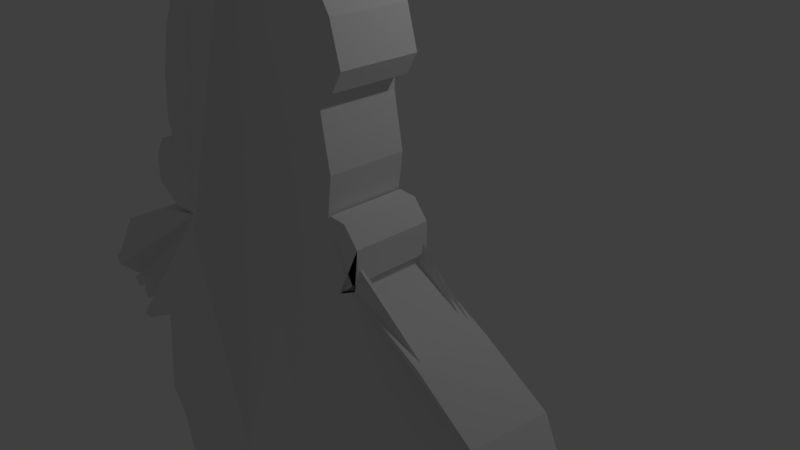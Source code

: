 # Source: person4_ekaterina.blend  (saved by Blender 2.78.0; exported with 4.5.12 LTS)
import bpy
from mathutils import Matrix  # noqa: F401  (used for matrix-valued properties, if any)

bpy.ops.wm.read_factory_settings(use_empty=True)
scene = bpy.context.scene
scene.name = 'Scene'

# ---- collections
col_collection_1 = bpy.data.collections.new('Collection 1'); scene.collection.children.link(col_collection_1)

# ---- world
world_world = bpy.data.worlds.new('World'); scene.world = world_world
world_world.color = (0.05088, 0.05088, 0.05088)
world_world.use_sun_shadow = False
world_world.sun_shadow_jitter_overblur = 0.0
world_world.cycles.sampling_method = 'MANUAL'

# ---- cameras
cam_camera = bpy.data.cameras.new('Camera')
cam_camera.clip_end = 100.0
cam_camera.lens = 35.0
cam_camera.sensor_width = 32.0
cam_camera.sensor_height = 18.0
cam_camera.ortho_scale = 7.314
cam_camera.dof.focus_distance = 0.0
cam_camera.dof.aperture_fstop = 128.0

# ---- lights
light_lamp = bpy.data.lights.new('Lamp', 'POINT')
light_lamp.transmission_factor = 0.0
light_lamp.cutoff_distance = 30.0
light_lamp.energy = 100.0
light_lamp.shadow_buffer_clip_start = 1.001
light_lamp.shadow_soft_size = 0.1
light_lamp.shadow_maximum_resolution = 0.006
light_lamp.use_absolute_resolution = True

# ---- meshes
me_cube_002 = bpy.data.meshes.new('Cube.002')
me_cube_002.from_pydata([(1.563, 2.426, -0.3425), (1.528, 2.426, -0.4122), (1.79, 2.426, -0.3599), (1.981, 2.426, -0.9702), (1.981, 2.426, -0.5866), (1.685, 2.426, -1.214), (1.685, 3.419, -1.214), (1.981, 3.419, -0.9702), (1.981, 3.419, -0.5866), (1.79, 3.419, -0.3599), (1.563, 3.419, -0.3425), (1.528, 3.419, -0.4122), (1.598, 3.419, 0.1108), (1.511, 3.419, 0.5641), (1.476, 3.419, 0.7733), (1.476, 3.419, 0.9128), (1.668, 3.419, 0.9826), (1.807, 3.419, 1.227), (1.668, 3.419, 1.715), (1.511, 3.419, 1.959), (1.615, 3.419, 2.36), (1.354, 3.419, 2.796), (0.9353, 3.419, 3.162), (0.4122, 3.419, 3.197), (0.3076, 3.419, 3.145), (0.04611, 3.419, 3.301), (-0.3898, 3.419, 3.458), (-0.9826, 3.419, 3.197), (-1.192, 3.419, 2.744), (-1.192, 3.419, 2.447), (-1.122, 3.419, 2.203), (-1.401, 3.419, 2.203), (-1.54, 3.419, 1.872), (-1.296, 3.419, 1.628), (-1.227, 3.419, 1.366), (-1.366, 3.419, 1.157), (-1.558, 3.419, 0.4595), (-1.61, 3.419, -0.09841), (-1.523, 3.419, -0.4122), (-1.837, 3.419, -0.4297), (-2.011, 3.419, -0.7086), (-2.029, 3.419, -1.075), (-1.645, 3.419, -1.319), (-1.227, 3.419, -1.301), (-2.098, 3.419, -1.528), (-3.127, 3.419, -2.034), (-3.633, 3.419, -2.766), (-3.807, 3.419, -2.905), (-3.737, 3.419, -3.045), (-3.981, 2.962, -3.202), (-3.979, 2.948, -3.331), (-4.086, 2.955, -3.446), (-4.019, 2.973, -3.481), (-4.138, 2.947, -3.585), (-3.999, 2.955, -3.707), (-3.842, 2.955, -3.62), (-3.894, 2.962, -3.76), (-3.807, 2.941, -3.864), (-3.563, 2.92, -3.725), (-3.563, 2.954, -3.882), (-3.371, 2.948, -3.969), (-3.11, 3.419, -3.655), (-2.953, 3.419, -3.655), (-2.273, 3.419, -3.272), (-2.412, 3.419, -4.527), (-2.203, 3.419, -5.137), (-2.081, 3.419, -5.678), (-1.558, 3.419, -6.881), (-1.384, 3.419, -6.985), (-1.296, 3.419, -7.264), (-0.8954, 3.419, -7.369), (-0.4072, 3.419, -7.282), (-0.3723, 3.419, -6.846), (-0.3026, 3.419, -6.794), (-0.0585, 3.419, -5.678), (0.8481, 3.419, -5.678), (1.092, 3.419, -6.811), (1.232, 3.419, -6.898), (1.319, 3.419, -7.264), (1.72, 3.419, -7.404), (1.999, 3.419, -7.264), (2.086, 3.419, -6.863), (2.243, 3.419, -6.794), (2.348, 3.419, -5.835), (2.365, 3.419, -5.521), (2.836, 3.419, -4.457), (2.888, 3.419, -3.603), (2.749, 3.419, -3.01), (3.411, 3.012, -3.603), (3.69, 3.103, -3.969), (3.969, 3.075, -3.986), (3.934, 3.041, -3.76), (4.3, 3.026, -3.952), (4.405, 3.047, -3.847), (4.265, 3.075, -3.603), (4.492, 3.068, -3.76), (4.632, 3.068, -3.585), (4.405, 3.068, -3.463), (4.771, 3.047, -3.498), (4.719, 3.06, -3.289), (4.213, 3.138, -3.01), (4.353, 3.138, -2.801), (3.742, 3.419, -2.138), (2.853, 3.419, -1.58), (1.929, 3.419, -1.092), (1.929, 3.419, -1.005), (1.598, 2.426, 0.1108), (1.511, 2.426, 0.5641), (1.476, 2.426, 0.7733), (1.476, 2.426, 0.9128), (1.668, 2.426, 0.9826), (1.807, 2.426, 1.227), (1.668, 2.426, 1.715), (1.511, 2.426, 1.959), (1.615, 2.426, 2.36), (1.354, 2.426, 2.796), (0.9353, 2.426, 3.162), (0.4122, 2.426, 3.197), (0.3076, 2.426, 3.145), (0.04611, 2.426, 3.301), (-0.3898, 2.426, 3.458), (-0.9826, 2.426, 3.197), (-1.192, 2.426, 2.744), (-1.192, 2.426, 2.447), (-1.122, 2.426, 2.203), (-1.401, 2.426, 2.203), (-1.54, 2.426, 1.872), (-1.296, 2.426, 1.628), (-1.227, 2.426, 1.366), (-1.366, 2.426, 1.157), (-1.558, 2.426, 0.4595), (-1.61, 2.426, -0.09841), (-1.523, 2.426, -0.4122), (-1.837, 2.426, -0.4297), (-2.011, 2.426, -0.7086), (-2.029, 2.426, -1.075), (-1.645, 2.426, -1.319), (-1.227, 2.426, -1.301), (-2.098, 2.426, -1.528), (-3.127, 2.426, -2.034), (-3.633, 2.426, -2.766), (-3.807, 2.426, -2.905), (-3.737, 2.426, -3.045), (-3.981, 2.847, -3.202), (-4.143, 2.818, -3.366), (-4.086, 2.791, -3.446), (-3.894, 2.825, -3.446), (-4.138, 2.812, -3.585), (-3.999, 2.818, -3.707), (-3.842, 2.833, -3.62), (-3.894, 2.833, -3.76), (-3.807, 2.84, -3.864), (-3.563, 2.882, -3.725), (-3.563, 2.826, -3.882), (-3.371, 2.854, -3.969), (-3.11, 2.426, -3.655), (-2.953, 2.426, -3.655), (-2.298, 2.432, -3.307), (-2.459, 2.417, -4.665), (-2.203, 2.426, -5.137), (-2.081, 2.426, -5.678), (-1.558, 2.426, -6.881), (-1.384, 2.426, -6.985), (-1.296, 2.426, -7.264), (-0.8954, 2.426, -7.369), (-0.4072, 2.426, -7.282), (-0.3723, 2.426, -6.846), (-0.3026, 2.426, -6.794), (-0.0585, 2.426, -5.678), (0.8481, 2.426, -5.678), (1.092, 2.426, -6.811), (1.232, 2.426, -6.898), (1.319, 2.426, -7.264), (1.72, 2.426, -7.404), (1.999, 2.426, -7.264), (2.086, 2.426, -6.863), (2.243, 2.426, -6.794), (2.348, 2.426, -5.835), (2.365, 2.426, -5.521), (2.836, 2.426, -4.457), (2.888, 2.426, -3.603), (2.749, 2.426, -3.01), (3.411, 2.902, -3.603), (3.69, 2.944, -3.969), (3.969, 2.902, -3.986), (3.934, 2.959, -3.76), (4.3, 2.895, -3.952), (4.405, 2.902, -3.847), (4.265, 2.888, -3.603), (4.492, 2.882, -3.76), (4.632, 2.869, -3.585), (4.405, 2.882, -3.463), (4.771, 2.861, -3.498), (4.719, 2.854, -3.289), (4.213, 2.896, -3.01), (4.097, 2.724, -2.826), (3.637, 2.4, -2.114), (2.853, 2.426, -1.58), (1.929, 2.426, -1.092), (1.929, 2.426, -1.005), (-0.8101, 2.385, -1.669), (-0.1077, 2.214, -1.823), (0.4342, 1.957, -1.764), (0.7329, 2.415, -1.872), (1.237, 2.419, -1.662), (1.2, 2.461, -1.495), (1.407, 2.449, -1.372), (1.503, 2.461, -1.228), (1.685, 2.461, -1.204), (1.685, 2.461, -1.204), (-0.3379, 2.329, -2.057), (0.09799, 2.035, -2.165), (0.6428, 1.951, -1.923), (0.8002, 2.385, -1.609), (0.838, 2.385, -1.609), (-3.144, 2.426, -3.662), (-3.144, 2.426, -3.662), (-3.144, 2.426, -3.662), (3.465, 2.781, -3.579), (-0.3375, 2.426, -6.846), (2.086, 2.426, -6.916), (2.365, 2.426, -5.503), (-1.082, 3.464, -1.334), (0.2072, 3.419, 3.205), (-0.09492, 3.419, -5.844), (0.2466, 2.414, 3.086), (-0.02594, 2.426, -5.678), (-0.0585, 2.935, -5.678), (0.1029, 2.081, -1.8), (-0.03024, 1.968, -2.326), (-0.01376, 2.426, -5.313), (0.0556, 3.445, -1.285), (-0.09812, 1.763, -0.9308), (0.02528, 4.09, -0.7381), (-0.9908, 2.426, 1.448), (-0.9908, 2.426, 1.448), (-0.2633, 2.125, 1.616), (0.03659, 1.995, 1.628), (0.5054, 2.161, 1.423), (0.7495, 2.186, 1.233), (1.184, 2.23, 0.8224), (1.522, 2.271, 0.5691), (-0.9908, 2.426, 1.448), (-0.05321, 2.198, -4.167), (3.387, 3.008, -3.563), (-3.737, 3.419, -3.045), (-3.11, 3.419, -3.655), (-3.71, 3.375, -3.081), (1.398, 2.152, -5.32), (1.659, 2.426, -6.907), (2.183, 2.756, -6.585), (4.092, 3.258, -2.518), (3.9, 2.585, -2.522), (1.981, 2.426, -0.5866), (1.981, 2.426, -0.9702), (-3.371, 2.854, -3.969), (-3.563, 2.826, -3.882), (1.79, 2.426, -0.3599), (-3.11, 2.426, -3.655), (1.563, 2.426, -0.3425), (-2.953, 2.426, -3.655), (1.528, 2.426, -0.4122), (-2.298, 2.432, -3.307), (1.598, 2.426, 0.1108), (-2.459, 2.417, -4.665), (1.511, 2.426, 0.5641), (-2.203, 2.426, -5.137), (1.476, 2.426, 0.7733), (-2.081, 2.426, -5.678), (1.476, 2.426, 0.9128), (-1.558, 2.426, -6.881), (1.668, 2.426, 0.9826), (-1.384, 2.426, -6.985), (1.807, 2.426, 1.227), (-1.296, 2.426, -7.264), (1.668, 2.426, 1.715), (-0.8954, 2.426, -7.369), (1.511, 2.426, 1.959), (-0.4072, 2.426, -7.282), (1.615, 2.426, 2.36), (-0.3723, 2.426, -6.846), (1.354, 2.426, 2.796), (-0.3026, 2.426, -6.794), (0.9353, 2.426, 3.162), (0.4122, 2.426, 3.197), (0.8481, 2.426, -5.678), (0.3076, 2.426, 3.145), (1.092, 2.426, -6.811), (0.04611, 2.426, 3.301), (1.232, 2.426, -6.898), (-0.3898, 2.426, 3.458), (1.319, 2.426, -7.264), (-0.9826, 2.426, 3.197), (1.72, 2.426, -7.404), (-1.192, 2.426, 2.744), (1.999, 2.426, -7.264), (-1.192, 2.426, 2.447), (2.086, 2.426, -6.863), (-1.122, 2.426, 2.203), (2.243, 2.426, -6.794), (-1.401, 2.426, 2.203), (2.348, 2.426, -5.835), (-1.54, 2.426, 1.872), (2.365, 2.426, -5.521), (-1.296, 2.426, 1.628), (2.836, 2.426, -4.457), (-1.227, 2.426, 1.366), (2.888, 2.426, -3.603), (-1.366, 2.426, 1.157), (2.749, 2.426, -3.01), (-1.558, 2.426, 0.4595), (3.411, 2.902, -3.603), (-1.61, 2.426, -0.09841), (3.69, 2.944, -3.969), (-1.523, 2.426, -0.4122), (3.969, 2.902, -3.986), (-1.837, 2.426, -0.4297), (3.934, 2.959, -3.76), (-2.011, 2.426, -0.7086), (4.3, 2.895, -3.952), (-2.029, 2.426, -1.075), (4.405, 2.902, -3.847), (-1.645, 2.426, -1.319), (4.265, 2.888, -3.603), (-1.227, 2.426, -1.301), (4.492, 2.882, -3.76), (-2.098, 2.426, -1.528), (4.632, 2.869, -3.585), (-3.127, 2.426, -2.034), (4.405, 2.882, -3.463), (-3.633, 2.426, -2.766), (4.771, 2.861, -3.498), (-3.807, 2.426, -2.905), (4.719, 2.854, -3.289), (-3.737, 2.426, -3.045), (4.213, 2.896, -3.01), (-3.981, 2.847, -3.202), (4.097, 2.724, -2.826), (-4.143, 2.818, -3.366), (3.637, 2.4, -2.114), (-4.086, 2.791, -3.446), (2.853, 2.426, -1.58), (-3.894, 2.825, -3.446), (1.929, 2.426, -1.092), (-4.138, 2.812, -3.585), (1.929, 2.426, -1.005), (-3.999, 2.818, -3.707), (-3.842, 2.833, -3.62), (-3.894, 2.833, -3.76), (-3.807, 2.84, -3.864), (1.685, 2.426, -1.214), (-3.563, 2.882, -3.725), (0.2466, 2.414, 3.086), (3.9, 2.585, -2.522)], [(137, 200), (200, 201), (228, 202), (202, 203), (203, 204), (204, 205), (205, 206), (206, 207), (207, 208), (208, 209), (200, 210), (229, 211), (211, 212), (212, 213), (213, 214), (142, 215), (215, 216), (216, 217), (194, 218), (162, 219), (249, 220), (230, 221), (231, 222), (201, 228), (210, 229), (159, 230), (6, 231), (129, 234), (234, 235), (235, 236), (236, 237), (237, 238), (238, 239), (239, 240), (240, 241), (235, 242), (100, 244), (48, 245), (61, 246), (246, 247), (221, 248), (171, 249), (249, 250)], [(223, 233, 224, 73, 72, 71, 70, 69, 68, 67, 66, 65, 64, 63, 62, 61, 60, 59, 58, 57, 56, 55, 54, 53, 52, 51, 50, 49, 48, 47, 46, 45, 44, 43, 42, 41, 40, 39, 38, 37, 36, 35, 34, 33, 32, 31, 30, 29, 28, 27, 26, 25), (226, 243, 232, 225, 119, 120, 121, 122, 123, 124, 125, 126, 127, 128, 129, 130, 131, 132, 133, 134, 135, 136, 137, 138, 139, 140, 141, 142, 143, 144, 145, 146, 147, 148, 149, 150, 151, 152, 153, 154, 155, 156, 157, 158, 159, 160, 161, 162, 163, 164, 165, 166, 167, 168), (254, 253, 4, 3), (256, 255, 154, 153), (253, 257, 2, 4), (255, 258, 155, 154), (257, 259, 0, 2), (258, 260, 156, 155), (259, 261, 1, 0), (260, 262, 157, 156), (261, 263, 106, 1), (262, 264, 158, 157), (263, 265, 107, 106), (264, 266, 159, 158), (265, 267, 108, 107), (266, 268, 160, 159), (267, 269, 109, 108), (268, 270, 161, 160), (269, 271, 110, 109), (270, 272, 162, 161), (271, 273, 111, 110), (272, 274, 163, 162), (273, 275, 112, 111), (274, 276, 164, 163), (275, 277, 113, 112), (276, 278, 165, 164), (277, 279, 114, 113), (278, 280, 166, 165), (279, 281, 115, 114), (280, 282, 167, 166), (281, 283, 116, 115), (224, 74, 227), (283, 284, 117, 116), (227, 226, 168), (284, 286, 118, 117), (285, 287, 170, 169), (352, 288, 119, 225), (287, 289, 171, 170), (288, 290, 120, 119), (289, 291, 172, 171), (290, 292, 121, 120), (291, 293, 173, 172), (292, 294, 122, 121), (293, 295, 174, 173), (294, 296, 123, 122), (295, 297, 175, 174), (296, 298, 124, 123), (297, 299, 176, 175), (298, 300, 125, 124), (299, 301, 177, 176), (300, 302, 126, 125), (301, 303, 178, 177), (302, 304, 127, 126), (303, 305, 179, 178), (304, 306, 128, 127), (305, 307, 180, 179), (306, 308, 129, 128), (307, 309, 181, 180), (308, 310, 130, 129), (309, 311, 182, 181), (310, 312, 131, 130), (311, 313, 183, 182), (312, 314, 132, 131), (313, 315, 184, 183), (314, 316, 133, 132), (315, 317, 185, 184), (316, 318, 134, 133), (317, 319, 186, 185), (318, 320, 135, 134), (319, 321, 187, 186), (320, 322, 136, 135), (321, 323, 188, 187), (322, 324, 137, 136), (323, 325, 189, 188), (324, 326, 138, 137), (325, 327, 190, 189), (326, 328, 139, 138), (327, 329, 191, 190), (328, 330, 140, 139), (329, 331, 192, 191), (330, 332, 141, 140), (331, 333, 193, 192), (332, 334, 142, 141), (333, 335, 194, 193), (334, 336, 143, 142), (335, 337, 195, 194), (336, 338, 144, 143), (353, 339, 196, 252), (338, 340, 145, 144), (339, 341, 197, 196), (340, 342, 146, 145), (341, 343, 198, 197), (342, 344, 147, 146), (343, 345, 199, 198), (344, 346, 148, 147), (346, 347, 149, 148), (347, 348, 150, 149), (348, 349, 151, 150), (345, 350, 5, 199), (349, 351, 152, 151), (350, 254, 3, 5), (351, 256, 153, 152), (74, 75, 285, 169, 226, 227), (199, 5, 3, 4, 2, 0, 1, 106, 107, 108, 109, 110, 111, 112, 113, 114, 115, 116, 117, 118, 225, 232, 243, 226, 169, 170, 171, 172, 173, 174, 175, 176, 177, 178, 179, 180, 181, 182, 183, 184, 185, 186, 187, 188, 189, 190, 191, 192, 193, 194, 195, 252, 196, 197, 198), (73, 224, 227, 168, 167, 282), (105, 104, 103, 102, 251, 101, 100, 99, 98, 97, 96, 95, 94, 93, 92, 91, 90, 89, 88, 87, 86, 85, 84, 83, 82, 81, 80, 79, 78, 77, 76, 75, 74, 224, 233, 223, 24, 23, 22, 21, 20, 19, 18, 17, 16, 15, 14, 13, 12, 11, 10, 9, 8, 7, 6), (286, 352, 225, 118), (337, 353, 252, 195), (101, 251, 353, 337), (24, 223, 352, 286), (58, 59, 256, 351), (6, 7, 254, 350), (57, 58, 351, 349), (105, 6, 350, 345), (56, 57, 349, 348), (55, 56, 348, 347), (54, 55, 347, 346), (53, 54, 346, 344), (104, 105, 345, 343), (52, 53, 344, 342), (103, 104, 343, 341), (51, 52, 342, 340), (102, 103, 341, 339), (50, 51, 340, 338), (251, 102, 339, 353), (49, 50, 338, 336), (100, 101, 337, 335), (48, 49, 336, 334), (99, 100, 335, 333), (47, 48, 334, 332), (98, 99, 333, 331), (46, 47, 332, 330), (97, 98, 331, 329), (45, 46, 330, 328), (96, 97, 329, 327), (44, 45, 328, 326), (95, 96, 327, 325), (43, 44, 326, 324), (94, 95, 325, 323), (42, 43, 324, 322), (93, 94, 323, 321), (41, 42, 322, 320), (92, 93, 321, 319), (40, 41, 320, 318), (91, 92, 319, 317), (39, 40, 318, 316), (90, 91, 317, 315), (38, 39, 316, 314), (89, 90, 315, 313), (37, 38, 314, 312), (88, 89, 313, 311), (36, 37, 312, 310), (87, 88, 311, 309), (35, 36, 310, 308), (86, 87, 309, 307), (34, 35, 308, 306), (85, 86, 307, 305), (33, 34, 306, 304), (84, 85, 305, 303), (32, 33, 304, 302), (83, 84, 303, 301), (31, 32, 302, 300), (82, 83, 301, 299), (30, 31, 300, 298), (81, 82, 299, 297), (29, 30, 298, 296), (80, 81, 297, 295), (28, 29, 296, 294), (79, 80, 295, 293), (27, 28, 294, 292), (78, 79, 293, 291), (26, 27, 292, 290), (77, 78, 291, 289), (25, 26, 290, 288), (76, 77, 289, 287), (223, 25, 288, 352), (75, 76, 287, 285), (23, 24, 286, 284), (22, 23, 284, 283), (21, 22, 283, 281), (72, 73, 282, 280), (20, 21, 281, 279), (71, 72, 280, 278), (19, 20, 279, 277), (70, 71, 278, 276), (18, 19, 277, 275), (69, 70, 276, 274), (17, 18, 275, 273), (68, 69, 274, 272), (16, 17, 273, 271), (67, 68, 272, 270), (15, 16, 271, 269), (66, 67, 270, 268), (14, 15, 269, 267), (65, 66, 268, 266), (13, 14, 267, 265), (64, 65, 266, 264), (12, 13, 265, 263), (63, 64, 264, 262), (11, 12, 263, 261), (62, 63, 262, 260), (10, 11, 261, 259), (61, 62, 260, 258), (9, 10, 259, 257), (60, 61, 258, 255), (8, 9, 257, 253), (59, 60, 255, 256), (7, 8, 253, 254)])
me_cube_002.use_remesh_preserve_volume = False
me_cube_002.use_remesh_preserve_attributes = False
me_cube_002.use_mirror_vertex_groups = False
me_cube_002.update()

# ---- objects
ob_cube = bpy.data.objects.new('Cube', me_cube_002)
ob_lamp = bpy.data.objects.new('Lamp', light_lamp)
ob_camera = bpy.data.objects.new('Camera', cam_camera)

# ---- transforms, parenting, visibility, modifiers, constraints
ob_cube.location = (-0.4519, -3.917, 1.77)
ob_cube.lineart.crease_threshold = 0.0
_m = ob_cube.modifiers.new('CorrectiveSmooth', 'CORRECTIVE_SMOOTH')
ob_lamp.location = (4.076, 1.005, 5.904)
ob_lamp.rotation_euler = (0.6503, 0.05522, 1.866)
ob_lamp.lock_rotations_4d = False
ob_lamp.empty_display_type = 'ARROWS'
ob_lamp.color = (0.0, 0.0, 0.0, 0.0)
ob_lamp.lineart.crease_threshold = 0.0
ob_camera.location = (7.481, -6.508, 5.344)
ob_camera.rotation_euler = (1.109, 0.0, 0.8149)
ob_camera.lock_rotations_4d = False
ob_camera.empty_display_type = 'ARROWS'
ob_camera.color = (0.0, 0.0, 0.0, 0.0)
ob_camera.display_type = 'WIRE'
ob_camera.lineart.crease_threshold = 0.0

# ---- collection membership
col_collection_1.objects.link(ob_cube)
col_collection_1.objects.link(ob_lamp)
col_collection_1.objects.link(ob_camera)

# ---- scene / render settings (as saved in the file)
scene.camera = ob_camera
scene.frame_start = 1; scene.frame_end = 250; scene.frame_set(1)
scene.render.engine = 'BLENDER_EEVEE_NEXT'
scene.render.resolution_percentage = 50
scene.render.dither_intensity = 0.0
scene.cycles.use_denoising = False
scene.cycles.samples = 128
scene.cycles.sampling_pattern = 'TABULATED_SOBOL'
scene.cycles.light_sampling_threshold = 0.0
scene.cycles.use_adaptive_sampling = False
scene.cycles.use_light_tree = False
scene.cycles.blur_glossy = 0.0
scene.cycles.sample_clamp_indirect = 0.0
scene.view_settings.view_transform = 'Standard'
bpy.context.view_layer.update()
